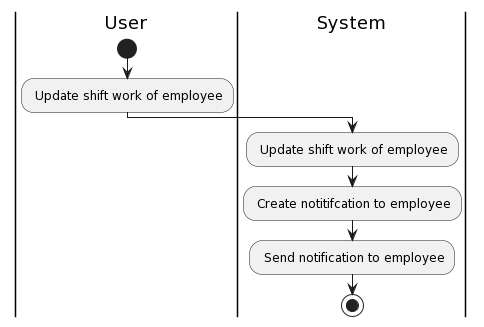

The diagram above was rendered by PlantUML. Its source (embedded in the PNG):
@startuml
|User|
start
: Update shift work of employee;
|System|
: Update shift work of employee;
: Create notitifcation to employee;
: Send notification to employee;
stop
@enduml